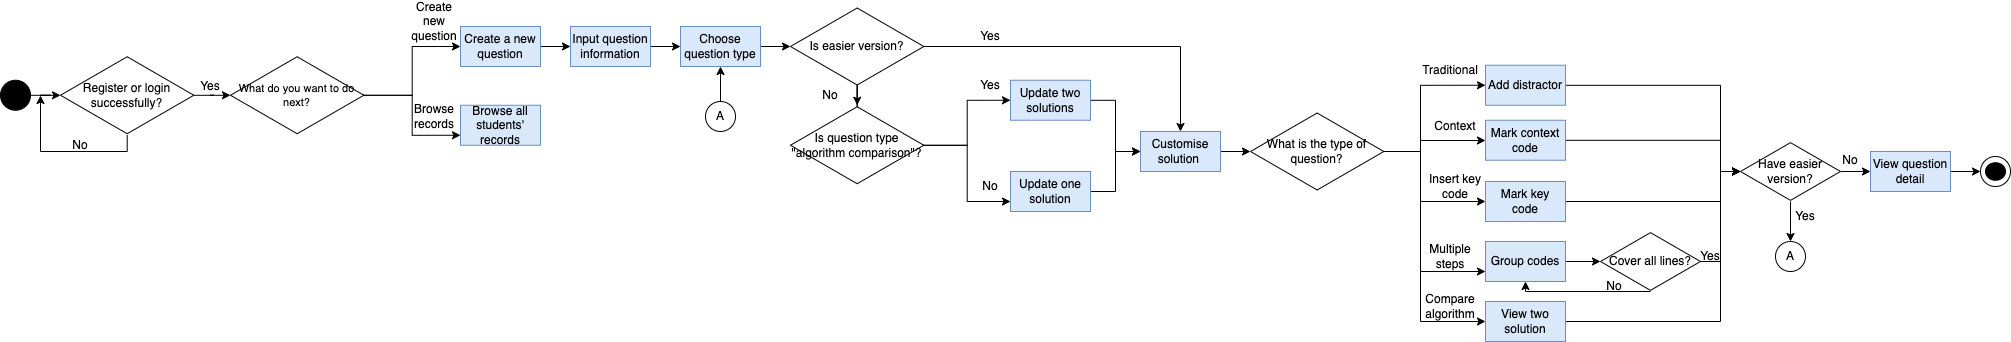

The diagram above was exported from draw.io. Its source (the exported page's mxGraphModel, read from the mxfile embedded in the PNG):
<mxGraphModel dx="1018" dy="770" grid="1" gridSize="10" guides="1" tooltips="1" connect="1" arrows="1" fold="1" page="1" pageScale="1" pageWidth="827" pageHeight="1169" math="0" shadow="0">
  <root>
    <mxCell id="0" />
    <mxCell id="1" parent="0" />
    <mxCell id="rehRtJkvvh101q7CobKu-58" style="edgeStyle=orthogonalEdgeStyle;rounded=0;orthogonalLoop=1;jettySize=auto;html=1;" edge="1" parent="1" source="rehRtJkvvh101q7CobKu-3" target="rehRtJkvvh101q7CobKu-21">
      <mxGeometry relative="1" as="geometry" />
    </mxCell>
    <mxCell id="rehRtJkvvh101q7CobKu-3" value="" style="ellipse;whiteSpace=wrap;html=1;fillColor=#000000;" vertex="1" parent="1">
      <mxGeometry x="10" y="208.75" width="30" height="30" as="geometry" />
    </mxCell>
    <mxCell id="rehRtJkvvh101q7CobKu-66" style="edgeStyle=orthogonalEdgeStyle;rounded=0;orthogonalLoop=1;jettySize=auto;html=1;entryX=0;entryY=0.5;entryDx=0;entryDy=0;" edge="1" parent="1" source="rehRtJkvvh101q7CobKu-17" target="rehRtJkvvh101q7CobKu-32">
      <mxGeometry relative="1" as="geometry" />
    </mxCell>
    <mxCell id="rehRtJkvvh101q7CobKu-17" value="Create a new question" style="rounded=0;whiteSpace=wrap;html=1;fillColor=#dae8fc;strokeColor=#6c8ebf;" vertex="1" parent="1">
      <mxGeometry x="470" y="155" width="80" height="40" as="geometry" />
    </mxCell>
    <mxCell id="rehRtJkvvh101q7CobKu-60" style="edgeStyle=orthogonalEdgeStyle;rounded=0;orthogonalLoop=1;jettySize=auto;html=1;" edge="1" parent="1" source="rehRtJkvvh101q7CobKu-21" target="rehRtJkvvh101q7CobKu-30">
      <mxGeometry relative="1" as="geometry" />
    </mxCell>
    <mxCell id="rehRtJkvvh101q7CobKu-101" style="edgeStyle=orthogonalEdgeStyle;rounded=0;orthogonalLoop=1;jettySize=auto;html=1;" edge="1" parent="1" source="rehRtJkvvh101q7CobKu-21">
      <mxGeometry relative="1" as="geometry">
        <mxPoint x="50" y="224" as="targetPoint" />
        <Array as="points">
          <mxPoint x="137" y="280" />
          <mxPoint x="50" y="280" />
        </Array>
      </mxGeometry>
    </mxCell>
    <mxCell id="rehRtJkvvh101q7CobKu-21" value="Register or login successfully?" style="html=1;whiteSpace=wrap;aspect=fixed;shape=isoRectangle;fillColor=#FFFFFF;" vertex="1" parent="1">
      <mxGeometry x="70" y="183.75" width="133.33" height="80" as="geometry" />
    </mxCell>
    <mxCell id="rehRtJkvvh101q7CobKu-62" style="edgeStyle=orthogonalEdgeStyle;rounded=0;orthogonalLoop=1;jettySize=auto;html=1;" edge="1" parent="1" source="rehRtJkvvh101q7CobKu-30" target="rehRtJkvvh101q7CobKu-17">
      <mxGeometry relative="1" as="geometry" />
    </mxCell>
    <mxCell id="rehRtJkvvh101q7CobKu-64" style="edgeStyle=orthogonalEdgeStyle;rounded=0;orthogonalLoop=1;jettySize=auto;html=1;entryX=0;entryY=0.75;entryDx=0;entryDy=0;" edge="1" parent="1" source="rehRtJkvvh101q7CobKu-30" target="rehRtJkvvh101q7CobKu-59">
      <mxGeometry relative="1" as="geometry" />
    </mxCell>
    <mxCell id="rehRtJkvvh101q7CobKu-30" value="What do you want to do next?" style="html=1;whiteSpace=wrap;aspect=fixed;shape=isoRectangle;fillColor=#FFFFFF;fontSize=11;" vertex="1" parent="1">
      <mxGeometry x="240.00000000000006" y="183.75" width="133.33" height="80" as="geometry" />
    </mxCell>
    <mxCell id="rehRtJkvvh101q7CobKu-67" style="edgeStyle=orthogonalEdgeStyle;rounded=0;orthogonalLoop=1;jettySize=auto;html=1;" edge="1" parent="1" source="rehRtJkvvh101q7CobKu-32" target="rehRtJkvvh101q7CobKu-38">
      <mxGeometry relative="1" as="geometry" />
    </mxCell>
    <mxCell id="rehRtJkvvh101q7CobKu-32" value="Input question information" style="rounded=0;whiteSpace=wrap;html=1;fillColor=#dae8fc;strokeColor=#6c8ebf;" vertex="1" parent="1">
      <mxGeometry x="580" y="155" width="80" height="40" as="geometry" />
    </mxCell>
    <mxCell id="rehRtJkvvh101q7CobKu-87" style="edgeStyle=orthogonalEdgeStyle;rounded=0;orthogonalLoop=1;jettySize=auto;html=1;" edge="1" parent="1" source="rehRtJkvvh101q7CobKu-34" target="rehRtJkvvh101q7CobKu-49">
      <mxGeometry relative="1" as="geometry" />
    </mxCell>
    <mxCell id="rehRtJkvvh101q7CobKu-34" value="Customise solution&amp;nbsp;" style="rounded=0;whiteSpace=wrap;html=1;fillColor=#dae8fc;strokeColor=#6c8ebf;" vertex="1" parent="1">
      <mxGeometry x="1150" y="260" width="80" height="40" as="geometry" />
    </mxCell>
    <mxCell id="rehRtJkvvh101q7CobKu-78" style="edgeStyle=orthogonalEdgeStyle;rounded=0;orthogonalLoop=1;jettySize=auto;html=1;" edge="1" parent="1" source="rehRtJkvvh101q7CobKu-38" target="rehRtJkvvh101q7CobKu-68">
      <mxGeometry relative="1" as="geometry" />
    </mxCell>
    <mxCell id="rehRtJkvvh101q7CobKu-38" value="Choose question type" style="rounded=0;whiteSpace=wrap;html=1;fillColor=#dae8fc;strokeColor=#6c8ebf;" vertex="1" parent="1">
      <mxGeometry x="690" y="155" width="80" height="40" as="geometry" />
    </mxCell>
    <mxCell id="rehRtJkvvh101q7CobKu-83" style="edgeStyle=orthogonalEdgeStyle;rounded=0;orthogonalLoop=1;jettySize=auto;html=1;entryX=0;entryY=0.5;entryDx=0;entryDy=0;" edge="1" parent="1" source="rehRtJkvvh101q7CobKu-40" target="rehRtJkvvh101q7CobKu-34">
      <mxGeometry relative="1" as="geometry" />
    </mxCell>
    <mxCell id="rehRtJkvvh101q7CobKu-40" value="Update two solutions" style="rounded=0;whiteSpace=wrap;html=1;fillColor=#dae8fc;strokeColor=#6c8ebf;" vertex="1" parent="1">
      <mxGeometry x="1020" y="208.75" width="80" height="40" as="geometry" />
    </mxCell>
    <mxCell id="rehRtJkvvh101q7CobKu-115" style="edgeStyle=orthogonalEdgeStyle;rounded=0;orthogonalLoop=1;jettySize=auto;html=1;" edge="1" parent="1" source="rehRtJkvvh101q7CobKu-42" target="rehRtJkvvh101q7CobKu-109">
      <mxGeometry relative="1" as="geometry">
        <Array as="points">
          <mxPoint x="1730" y="269" />
          <mxPoint x="1730" y="300" />
        </Array>
      </mxGeometry>
    </mxCell>
    <mxCell id="rehRtJkvvh101q7CobKu-42" value="Mark context code" style="rounded=0;whiteSpace=wrap;html=1;fillColor=#dae8fc;strokeColor=#6c8ebf;" vertex="1" parent="1">
      <mxGeometry x="1495" y="248.75" width="80" height="40" as="geometry" />
    </mxCell>
    <mxCell id="rehRtJkvvh101q7CobKu-116" style="edgeStyle=orthogonalEdgeStyle;rounded=0;orthogonalLoop=1;jettySize=auto;html=1;" edge="1" parent="1" source="rehRtJkvvh101q7CobKu-44" target="rehRtJkvvh101q7CobKu-109">
      <mxGeometry relative="1" as="geometry">
        <Array as="points">
          <mxPoint x="1730" y="330" />
          <mxPoint x="1730" y="300" />
        </Array>
      </mxGeometry>
    </mxCell>
    <mxCell id="rehRtJkvvh101q7CobKu-44" value="Mark key code" style="rounded=0;whiteSpace=wrap;html=1;fillColor=#dae8fc;strokeColor=#6c8ebf;" vertex="1" parent="1">
      <mxGeometry x="1495" y="310" width="80" height="40" as="geometry" />
    </mxCell>
    <mxCell id="rehRtJkvvh101q7CobKu-106" style="edgeStyle=orthogonalEdgeStyle;rounded=0;orthogonalLoop=1;jettySize=auto;html=1;entryX=0;entryY=0.5;entryDx=0;entryDy=0;entryPerimeter=0;" edge="1" parent="1" source="rehRtJkvvh101q7CobKu-46" target="rehRtJkvvh101q7CobKu-104">
      <mxGeometry relative="1" as="geometry" />
    </mxCell>
    <mxCell id="rehRtJkvvh101q7CobKu-46" value="Group codes" style="rounded=0;whiteSpace=wrap;html=1;fillColor=#dae8fc;strokeColor=#6c8ebf;" vertex="1" parent="1">
      <mxGeometry x="1495" y="370" width="80" height="40" as="geometry" />
    </mxCell>
    <mxCell id="rehRtJkvvh101q7CobKu-89" style="edgeStyle=orthogonalEdgeStyle;rounded=0;orthogonalLoop=1;jettySize=auto;html=1;entryX=0;entryY=0.5;entryDx=0;entryDy=0;" edge="1" parent="1" source="rehRtJkvvh101q7CobKu-49" target="rehRtJkvvh101q7CobKu-51">
      <mxGeometry relative="1" as="geometry">
        <Array as="points">
          <mxPoint x="1430" y="280" />
          <mxPoint x="1430" y="214" />
        </Array>
      </mxGeometry>
    </mxCell>
    <mxCell id="rehRtJkvvh101q7CobKu-93" style="edgeStyle=orthogonalEdgeStyle;rounded=0;orthogonalLoop=1;jettySize=auto;html=1;" edge="1" parent="1" source="rehRtJkvvh101q7CobKu-49" target="rehRtJkvvh101q7CobKu-42">
      <mxGeometry relative="1" as="geometry">
        <Array as="points">
          <mxPoint x="1430" y="280" />
          <mxPoint x="1430" y="269" />
        </Array>
      </mxGeometry>
    </mxCell>
    <mxCell id="rehRtJkvvh101q7CobKu-94" style="edgeStyle=orthogonalEdgeStyle;rounded=0;orthogonalLoop=1;jettySize=auto;html=1;entryX=0;entryY=0.5;entryDx=0;entryDy=0;" edge="1" parent="1" source="rehRtJkvvh101q7CobKu-49" target="rehRtJkvvh101q7CobKu-44">
      <mxGeometry relative="1" as="geometry">
        <Array as="points">
          <mxPoint x="1430" y="280" />
          <mxPoint x="1430" y="330" />
        </Array>
      </mxGeometry>
    </mxCell>
    <mxCell id="rehRtJkvvh101q7CobKu-96" style="edgeStyle=orthogonalEdgeStyle;rounded=0;orthogonalLoop=1;jettySize=auto;html=1;entryX=0;entryY=0.75;entryDx=0;entryDy=0;" edge="1" parent="1" source="rehRtJkvvh101q7CobKu-49" target="rehRtJkvvh101q7CobKu-46">
      <mxGeometry relative="1" as="geometry">
        <Array as="points">
          <mxPoint x="1430" y="280" />
          <mxPoint x="1430" y="400" />
        </Array>
      </mxGeometry>
    </mxCell>
    <mxCell id="rehRtJkvvh101q7CobKu-98" style="edgeStyle=orthogonalEdgeStyle;rounded=0;orthogonalLoop=1;jettySize=auto;html=1;entryX=0;entryY=0.5;entryDx=0;entryDy=0;" edge="1" parent="1" source="rehRtJkvvh101q7CobKu-49" target="rehRtJkvvh101q7CobKu-88">
      <mxGeometry relative="1" as="geometry">
        <Array as="points">
          <mxPoint x="1430" y="280" />
          <mxPoint x="1430" y="450" />
        </Array>
      </mxGeometry>
    </mxCell>
    <mxCell id="rehRtJkvvh101q7CobKu-49" value="What is the type of question?" style="html=1;whiteSpace=wrap;aspect=fixed;shape=isoRectangle;fillColor=#FFFFFF;" vertex="1" parent="1">
      <mxGeometry x="1260" y="240" width="133.33" height="80" as="geometry" />
    </mxCell>
    <mxCell id="rehRtJkvvh101q7CobKu-113" style="edgeStyle=orthogonalEdgeStyle;rounded=0;orthogonalLoop=1;jettySize=auto;html=1;" edge="1" parent="1" source="rehRtJkvvh101q7CobKu-51" target="rehRtJkvvh101q7CobKu-109">
      <mxGeometry relative="1" as="geometry">
        <Array as="points">
          <mxPoint x="1730" y="214" />
          <mxPoint x="1730" y="300" />
        </Array>
      </mxGeometry>
    </mxCell>
    <mxCell id="rehRtJkvvh101q7CobKu-51" value="Add distractor" style="rounded=0;whiteSpace=wrap;html=1;fillColor=#dae8fc;strokeColor=#6c8ebf;" vertex="1" parent="1">
      <mxGeometry x="1495" y="193.75" width="80" height="40" as="geometry" />
    </mxCell>
    <mxCell id="rehRtJkvvh101q7CobKu-53" value="No" style="text;html=1;strokeColor=none;fillColor=none;align=center;verticalAlign=middle;whiteSpace=wrap;rounded=0;" vertex="1" parent="1">
      <mxGeometry x="810" y="208.75" width="60" height="30" as="geometry" />
    </mxCell>
    <mxCell id="rehRtJkvvh101q7CobKu-59" value="Browse all students' records" style="rounded=0;whiteSpace=wrap;html=1;fillColor=#dae8fc;strokeColor=#6c8ebf;" vertex="1" parent="1">
      <mxGeometry x="470" y="233.75" width="80" height="40" as="geometry" />
    </mxCell>
    <mxCell id="rehRtJkvvh101q7CobKu-61" value="Yes" style="text;html=1;strokeColor=none;fillColor=none;align=center;verticalAlign=middle;whiteSpace=wrap;rounded=0;" vertex="1" parent="1">
      <mxGeometry x="190" y="200" width="60" height="30" as="geometry" />
    </mxCell>
    <mxCell id="rehRtJkvvh101q7CobKu-63" value="Create new question" style="text;html=1;strokeColor=none;fillColor=none;align=center;verticalAlign=middle;whiteSpace=wrap;rounded=0;" vertex="1" parent="1">
      <mxGeometry x="414" y="135" width="60" height="30" as="geometry" />
    </mxCell>
    <mxCell id="rehRtJkvvh101q7CobKu-65" value="Browse records" style="text;html=1;strokeColor=none;fillColor=none;align=center;verticalAlign=middle;whiteSpace=wrap;rounded=0;" vertex="1" parent="1">
      <mxGeometry x="414" y="230" width="60" height="30" as="geometry" />
    </mxCell>
    <mxCell id="rehRtJkvvh101q7CobKu-72" style="edgeStyle=orthogonalEdgeStyle;rounded=0;orthogonalLoop=1;jettySize=auto;html=1;" edge="1" parent="1" source="rehRtJkvvh101q7CobKu-68" target="rehRtJkvvh101q7CobKu-71">
      <mxGeometry relative="1" as="geometry" />
    </mxCell>
    <mxCell id="rehRtJkvvh101q7CobKu-85" style="edgeStyle=orthogonalEdgeStyle;rounded=0;orthogonalLoop=1;jettySize=auto;html=1;" edge="1" parent="1" source="rehRtJkvvh101q7CobKu-68" target="rehRtJkvvh101q7CobKu-34">
      <mxGeometry relative="1" as="geometry" />
    </mxCell>
    <mxCell id="rehRtJkvvh101q7CobKu-68" value="Is easier version?" style="html=1;whiteSpace=wrap;aspect=fixed;shape=isoRectangle;fillColor=#FFFFFF;" vertex="1" parent="1">
      <mxGeometry x="800" y="135" width="133.33" height="80" as="geometry" />
    </mxCell>
    <mxCell id="rehRtJkvvh101q7CobKu-80" style="edgeStyle=orthogonalEdgeStyle;rounded=0;orthogonalLoop=1;jettySize=auto;html=1;entryX=0;entryY=0.5;entryDx=0;entryDy=0;" edge="1" parent="1" source="rehRtJkvvh101q7CobKu-71" target="rehRtJkvvh101q7CobKu-40">
      <mxGeometry relative="1" as="geometry" />
    </mxCell>
    <mxCell id="rehRtJkvvh101q7CobKu-82" style="edgeStyle=orthogonalEdgeStyle;rounded=0;orthogonalLoop=1;jettySize=auto;html=1;entryX=0;entryY=0.75;entryDx=0;entryDy=0;" edge="1" parent="1" source="rehRtJkvvh101q7CobKu-71" target="rehRtJkvvh101q7CobKu-75">
      <mxGeometry relative="1" as="geometry" />
    </mxCell>
    <mxCell id="rehRtJkvvh101q7CobKu-71" value="Is question type &quot;algorithm comparison&quot;?" style="html=1;whiteSpace=wrap;aspect=fixed;shape=isoRectangle;fillColor=#FFFFFF;" vertex="1" parent="1">
      <mxGeometry x="800" y="233.75" width="133.33" height="80" as="geometry" />
    </mxCell>
    <mxCell id="rehRtJkvvh101q7CobKu-74" value="Yes" style="text;html=1;strokeColor=none;fillColor=none;align=center;verticalAlign=middle;whiteSpace=wrap;rounded=0;" vertex="1" parent="1">
      <mxGeometry x="970" y="198.75" width="60" height="30" as="geometry" />
    </mxCell>
    <mxCell id="rehRtJkvvh101q7CobKu-84" style="edgeStyle=orthogonalEdgeStyle;rounded=0;orthogonalLoop=1;jettySize=auto;html=1;" edge="1" parent="1" source="rehRtJkvvh101q7CobKu-75" target="rehRtJkvvh101q7CobKu-34">
      <mxGeometry relative="1" as="geometry" />
    </mxCell>
    <mxCell id="rehRtJkvvh101q7CobKu-75" value="Update one solution" style="rounded=0;whiteSpace=wrap;html=1;fillColor=#dae8fc;strokeColor=#6c8ebf;" vertex="1" parent="1">
      <mxGeometry x="1020" y="300" width="80" height="40" as="geometry" />
    </mxCell>
    <mxCell id="rehRtJkvvh101q7CobKu-77" value="No" style="text;html=1;strokeColor=none;fillColor=none;align=center;verticalAlign=middle;whiteSpace=wrap;rounded=0;" vertex="1" parent="1">
      <mxGeometry x="970" y="300" width="60" height="30" as="geometry" />
    </mxCell>
    <mxCell id="rehRtJkvvh101q7CobKu-86" value="Yes" style="text;html=1;strokeColor=none;fillColor=none;align=center;verticalAlign=middle;whiteSpace=wrap;rounded=0;" vertex="1" parent="1">
      <mxGeometry x="970" y="150" width="60" height="30" as="geometry" />
    </mxCell>
    <mxCell id="rehRtJkvvh101q7CobKu-119" style="edgeStyle=orthogonalEdgeStyle;rounded=0;orthogonalLoop=1;jettySize=auto;html=1;" edge="1" parent="1" source="rehRtJkvvh101q7CobKu-88" target="rehRtJkvvh101q7CobKu-109">
      <mxGeometry relative="1" as="geometry">
        <Array as="points">
          <mxPoint x="1730" y="450" />
          <mxPoint x="1730" y="300" />
        </Array>
      </mxGeometry>
    </mxCell>
    <mxCell id="rehRtJkvvh101q7CobKu-88" value="View two solution" style="rounded=0;whiteSpace=wrap;html=1;fillColor=#dae8fc;strokeColor=#6c8ebf;" vertex="1" parent="1">
      <mxGeometry x="1495" y="430" width="80" height="40" as="geometry" />
    </mxCell>
    <mxCell id="rehRtJkvvh101q7CobKu-90" value="Traditional" style="text;html=1;strokeColor=none;fillColor=none;align=center;verticalAlign=middle;whiteSpace=wrap;rounded=0;" vertex="1" parent="1">
      <mxGeometry x="1430" y="183.75" width="60" height="30" as="geometry" />
    </mxCell>
    <mxCell id="rehRtJkvvh101q7CobKu-92" value="Context" style="text;html=1;strokeColor=none;fillColor=none;align=center;verticalAlign=middle;whiteSpace=wrap;rounded=0;" vertex="1" parent="1">
      <mxGeometry x="1435" y="240" width="60" height="30" as="geometry" />
    </mxCell>
    <mxCell id="rehRtJkvvh101q7CobKu-95" value="Insert key code" style="text;html=1;strokeColor=none;fillColor=none;align=center;verticalAlign=middle;whiteSpace=wrap;rounded=0;" vertex="1" parent="1">
      <mxGeometry x="1435" y="300" width="60" height="30" as="geometry" />
    </mxCell>
    <mxCell id="rehRtJkvvh101q7CobKu-97" value="Multiple steps" style="text;html=1;strokeColor=none;fillColor=none;align=center;verticalAlign=middle;whiteSpace=wrap;rounded=0;" vertex="1" parent="1">
      <mxGeometry x="1430" y="370" width="60" height="30" as="geometry" />
    </mxCell>
    <mxCell id="rehRtJkvvh101q7CobKu-99" value="Compare algorithm" style="text;html=1;strokeColor=none;fillColor=none;align=center;verticalAlign=middle;whiteSpace=wrap;rounded=0;" vertex="1" parent="1">
      <mxGeometry x="1430" y="420" width="60" height="30" as="geometry" />
    </mxCell>
    <mxCell id="rehRtJkvvh101q7CobKu-102" value="No" style="text;html=1;strokeColor=none;fillColor=none;align=center;verticalAlign=middle;whiteSpace=wrap;rounded=0;" vertex="1" parent="1">
      <mxGeometry x="60" y="258.75" width="60" height="30" as="geometry" />
    </mxCell>
    <mxCell id="rehRtJkvvh101q7CobKu-107" style="edgeStyle=orthogonalEdgeStyle;rounded=0;orthogonalLoop=1;jettySize=auto;html=1;entryX=0.5;entryY=1;entryDx=0;entryDy=0;exitX=0.5;exitY=1;exitDx=0;exitDy=0;exitPerimeter=0;" edge="1" parent="1" source="rehRtJkvvh101q7CobKu-104" target="rehRtJkvvh101q7CobKu-46">
      <mxGeometry relative="1" as="geometry">
        <Array as="points">
          <mxPoint x="1535" y="420" />
        </Array>
      </mxGeometry>
    </mxCell>
    <mxCell id="rehRtJkvvh101q7CobKu-117" style="edgeStyle=orthogonalEdgeStyle;rounded=0;orthogonalLoop=1;jettySize=auto;html=1;" edge="1" parent="1" source="rehRtJkvvh101q7CobKu-104" target="rehRtJkvvh101q7CobKu-109">
      <mxGeometry relative="1" as="geometry">
        <Array as="points">
          <mxPoint x="1730" y="390" />
          <mxPoint x="1730" y="300" />
        </Array>
      </mxGeometry>
    </mxCell>
    <mxCell id="rehRtJkvvh101q7CobKu-104" value="Cover all lines?" style="html=1;whiteSpace=wrap;aspect=fixed;shape=isoRectangle;fillColor=#FFFFFF;" vertex="1" parent="1">
      <mxGeometry x="1610" y="360" width="100" height="60" as="geometry" />
    </mxCell>
    <mxCell id="rehRtJkvvh101q7CobKu-108" value="No" style="text;html=1;strokeColor=none;fillColor=none;align=center;verticalAlign=middle;whiteSpace=wrap;rounded=0;" vertex="1" parent="1">
      <mxGeometry x="1594" y="400" width="60" height="30" as="geometry" />
    </mxCell>
    <mxCell id="rehRtJkvvh101q7CobKu-122" style="edgeStyle=orthogonalEdgeStyle;rounded=0;orthogonalLoop=1;jettySize=auto;html=1;entryX=0.5;entryY=0;entryDx=0;entryDy=0;" edge="1" parent="1" source="rehRtJkvvh101q7CobKu-109" target="rehRtJkvvh101q7CobKu-121">
      <mxGeometry relative="1" as="geometry" />
    </mxCell>
    <mxCell id="rehRtJkvvh101q7CobKu-127" style="edgeStyle=orthogonalEdgeStyle;rounded=0;orthogonalLoop=1;jettySize=auto;html=1;" edge="1" parent="1" source="rehRtJkvvh101q7CobKu-109" target="rehRtJkvvh101q7CobKu-126">
      <mxGeometry relative="1" as="geometry" />
    </mxCell>
    <mxCell id="rehRtJkvvh101q7CobKu-109" value="Have easier version?" style="html=1;whiteSpace=wrap;aspect=fixed;shape=isoRectangle;fillColor=#FFFFFF;" vertex="1" parent="1">
      <mxGeometry x="1750" y="270" width="100" height="60" as="geometry" />
    </mxCell>
    <mxCell id="rehRtJkvvh101q7CobKu-118" value="Yes" style="text;html=1;strokeColor=none;fillColor=none;align=center;verticalAlign=middle;whiteSpace=wrap;rounded=0;" vertex="1" parent="1">
      <mxGeometry x="1690" y="370" width="60" height="30" as="geometry" />
    </mxCell>
    <mxCell id="rehRtJkvvh101q7CobKu-121" value="A" style="ellipse;whiteSpace=wrap;html=1;aspect=fixed;fillColor=#FFFFFF;" vertex="1" parent="1">
      <mxGeometry x="1785" y="370" width="30" height="30" as="geometry" />
    </mxCell>
    <mxCell id="rehRtJkvvh101q7CobKu-123" value="Yes" style="text;html=1;strokeColor=none;fillColor=none;align=center;verticalAlign=middle;whiteSpace=wrap;rounded=0;" vertex="1" parent="1">
      <mxGeometry x="1785" y="330" width="60" height="30" as="geometry" />
    </mxCell>
    <mxCell id="rehRtJkvvh101q7CobKu-125" style="edgeStyle=orthogonalEdgeStyle;rounded=0;orthogonalLoop=1;jettySize=auto;html=1;" edge="1" parent="1" source="rehRtJkvvh101q7CobKu-124" target="rehRtJkvvh101q7CobKu-38">
      <mxGeometry relative="1" as="geometry" />
    </mxCell>
    <mxCell id="rehRtJkvvh101q7CobKu-124" value="A" style="ellipse;whiteSpace=wrap;html=1;aspect=fixed;fillColor=#FFFFFF;" vertex="1" parent="1">
      <mxGeometry x="715" y="230" width="30" height="30" as="geometry" />
    </mxCell>
    <mxCell id="rehRtJkvvh101q7CobKu-135" style="edgeStyle=orthogonalEdgeStyle;rounded=0;orthogonalLoop=1;jettySize=auto;html=1;entryX=0;entryY=0.5;entryDx=0;entryDy=0;" edge="1" parent="1" source="rehRtJkvvh101q7CobKu-126" target="rehRtJkvvh101q7CobKu-54">
      <mxGeometry relative="1" as="geometry" />
    </mxCell>
    <mxCell id="rehRtJkvvh101q7CobKu-126" value="View question detail" style="rounded=0;whiteSpace=wrap;html=1;fillColor=#dae8fc;strokeColor=#6c8ebf;" vertex="1" parent="1">
      <mxGeometry x="1880" y="280" width="80" height="40" as="geometry" />
    </mxCell>
    <mxCell id="rehRtJkvvh101q7CobKu-128" value="No" style="text;html=1;strokeColor=none;fillColor=none;align=center;verticalAlign=middle;whiteSpace=wrap;rounded=0;" vertex="1" parent="1">
      <mxGeometry x="1830" y="273.75" width="60" height="30" as="geometry" />
    </mxCell>
    <mxCell id="rehRtJkvvh101q7CobKu-130" value="" style="group" vertex="1" connectable="0" parent="1">
      <mxGeometry x="1990" y="285" width="30" height="30" as="geometry" />
    </mxCell>
    <mxCell id="rehRtJkvvh101q7CobKu-54" value="" style="ellipse;whiteSpace=wrap;html=1;fontSize=11;fillColor=#FFFFFF;" vertex="1" parent="rehRtJkvvh101q7CobKu-130">
      <mxGeometry width="30" height="30" as="geometry" />
    </mxCell>
    <mxCell id="rehRtJkvvh101q7CobKu-55" value="" style="ellipse;whiteSpace=wrap;html=1;fillColor=#000000;" vertex="1" parent="rehRtJkvvh101q7CobKu-130">
      <mxGeometry x="5" y="6.25" width="20" height="17.5" as="geometry" />
    </mxCell>
  </root>
</mxGraphModel>